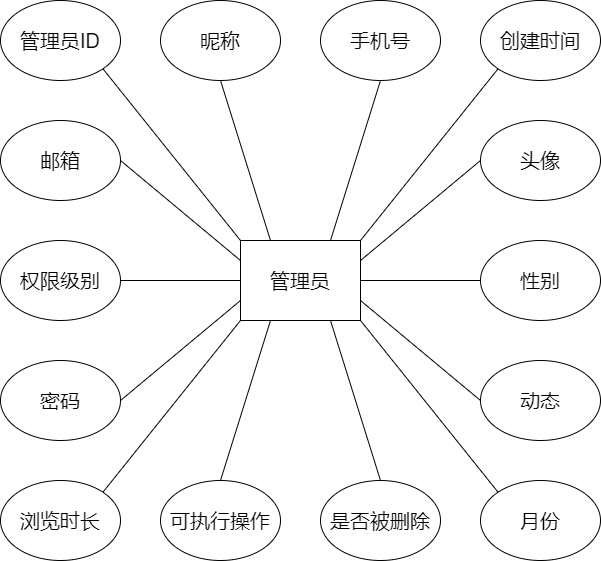

The diagram above was exported from draw.io. Its source (the exported page's mxGraphModel, read from the mxfile embedded in the PNG):
<mxGraphModel dx="1454" dy="4103" grid="1" gridSize="10" guides="1" tooltips="1" connect="1" arrows="1" fold="1" page="1" pageScale="1" pageWidth="827" pageHeight="1169" math="0" shadow="0">
  <root>
    <mxCell id="0" />
    <mxCell id="1" parent="0" />
    <mxCell id="2" value="管理员" style="rounded=0;whiteSpace=wrap;html=1;fontSize=20;" vertex="1" parent="1">
      <mxGeometry x="280" y="-3242" width="120" height="80" as="geometry" />
    </mxCell>
    <mxCell id="3" value="管理员ID" style="ellipse;whiteSpace=wrap;html=1;fontSize=20;" vertex="1" parent="1">
      <mxGeometry x="40" y="-3482" width="120" height="80" as="geometry" />
    </mxCell>
    <mxCell id="4" value="创建时间" style="ellipse;whiteSpace=wrap;html=1;fontSize=20;" vertex="1" parent="1">
      <mxGeometry x="520" y="-3482" width="120" height="80" as="geometry" />
    </mxCell>
    <mxCell id="5" value="浏览时长" style="ellipse;whiteSpace=wrap;html=1;fontSize=20;" vertex="1" parent="1">
      <mxGeometry x="40" y="-3002" width="120" height="80" as="geometry" />
    </mxCell>
    <mxCell id="6" value="" style="endArrow=none;html=1;fontSize=20;entryX=0;entryY=1;entryDx=0;entryDy=0;exitX=1;exitY=0;exitDx=0;exitDy=0;" edge="1" parent="1" source="2" target="4">
      <mxGeometry width="50" height="50" relative="1" as="geometry">
        <mxPoint x="440" y="-3202" as="sourcePoint" />
        <mxPoint x="560" y="-3322" as="targetPoint" />
      </mxGeometry>
    </mxCell>
    <mxCell id="7" value="" style="endArrow=none;html=1;fontSize=20;entryX=0;entryY=1;entryDx=0;entryDy=0;exitX=1;exitY=0;exitDx=0;exitDy=0;" edge="1" parent="1" source="5" target="2">
      <mxGeometry width="50" height="50" relative="1" as="geometry">
        <mxPoint x="490" y="-3152" as="sourcePoint" />
        <mxPoint x="610" y="-3272" as="targetPoint" />
      </mxGeometry>
    </mxCell>
    <mxCell id="8" value="" style="endArrow=none;html=1;fontSize=20;entryX=1;entryY=1;entryDx=0;entryDy=0;exitX=0;exitY=0;exitDx=0;exitDy=0;" edge="1" parent="1" source="2" target="3">
      <mxGeometry width="50" height="50" relative="1" as="geometry">
        <mxPoint x="500" y="-3142" as="sourcePoint" />
        <mxPoint x="620" y="-3262" as="targetPoint" />
      </mxGeometry>
    </mxCell>
    <mxCell id="9" value="月份" style="ellipse;whiteSpace=wrap;html=1;fontSize=20;" vertex="1" parent="1">
      <mxGeometry x="520" y="-3002" width="120" height="80" as="geometry" />
    </mxCell>
    <mxCell id="10" value="" style="endArrow=none;html=1;fontSize=20;entryX=0;entryY=0;entryDx=0;entryDy=0;exitX=1;exitY=1;exitDx=0;exitDy=0;" edge="1" parent="1" source="2" target="9">
      <mxGeometry width="50" height="50" relative="1" as="geometry">
        <mxPoint x="410" y="-3232" as="sourcePoint" />
        <mxPoint x="467.57359312880703" y="-3283.715728752538" as="targetPoint" />
      </mxGeometry>
    </mxCell>
    <mxCell id="11" value="手机号&lt;span style=&quot;color: rgba(0 , 0 , 0 , 0) ; font-family: monospace ; font-size: 0px&quot;&gt;%3CmxGraphModel%3E%3Croot%3E%3CmxCell%20id%3D%220%22%2F%3E%3CmxCell%20id%3D%221%22%20parent%3D%220%22%2F%3E%3CmxCell%20id%3D%222%22%20value%3D%22%E5%88%9B%E5%BB%BA%E6%97%B6%E9%97%B4%22%20style%3D%22ellipse%3BwhiteSpace%3Dwrap%3Bhtml%3D1%3BfontSize%3D20%3B%22%20vertex%3D%221%22%20parent%3D%221%22%3E%3CmxGeometry%20x%3D%22400%22%20y%3D%22-2280%22%20width%3D%22120%22%20height%3D%2280%22%20as%3D%22geometry%22%2F%3E%3C%2FmxCell%3E%3C%2Froot%3E%3C%2FmxGraphModel%3E&lt;/span&gt;" style="ellipse;whiteSpace=wrap;html=1;fontSize=20;" vertex="1" parent="1">
      <mxGeometry x="360" y="-3482" width="120" height="80" as="geometry" />
    </mxCell>
    <mxCell id="12" value="昵称" style="ellipse;whiteSpace=wrap;html=1;fontSize=20;" vertex="1" parent="1">
      <mxGeometry x="200" y="-3482" width="120" height="80" as="geometry" />
    </mxCell>
    <mxCell id="13" value="邮箱" style="ellipse;whiteSpace=wrap;html=1;fontSize=20;" vertex="1" parent="1">
      <mxGeometry x="40" y="-3362" width="120" height="80" as="geometry" />
    </mxCell>
    <mxCell id="14" value="密码" style="ellipse;whiteSpace=wrap;html=1;fontSize=20;" vertex="1" parent="1">
      <mxGeometry x="40" y="-3122" width="120" height="80" as="geometry" />
    </mxCell>
    <mxCell id="15" value="性别" style="ellipse;whiteSpace=wrap;html=1;fontSize=20;" vertex="1" parent="1">
      <mxGeometry x="520" y="-3242" width="120" height="80" as="geometry" />
    </mxCell>
    <mxCell id="16" value="头像" style="ellipse;whiteSpace=wrap;html=1;fontSize=20;" vertex="1" parent="1">
      <mxGeometry x="520" y="-3362" width="120" height="80" as="geometry" />
    </mxCell>
    <mxCell id="17" value="动态" style="ellipse;whiteSpace=wrap;html=1;fontSize=20;" vertex="1" parent="1">
      <mxGeometry x="520" y="-3122" width="120" height="80" as="geometry" />
    </mxCell>
    <mxCell id="18" value="权限级别" style="ellipse;whiteSpace=wrap;html=1;fontSize=20;" vertex="1" parent="1">
      <mxGeometry x="40" y="-3242" width="120" height="80" as="geometry" />
    </mxCell>
    <mxCell id="19" value="可执行操作" style="ellipse;whiteSpace=wrap;html=1;fontSize=20;" vertex="1" parent="1">
      <mxGeometry x="200" y="-3002" width="120" height="80" as="geometry" />
    </mxCell>
    <mxCell id="20" value="是否被删除" style="ellipse;whiteSpace=wrap;html=1;fontSize=20;" vertex="1" parent="1">
      <mxGeometry x="360" y="-3002" width="120" height="80" as="geometry" />
    </mxCell>
    <mxCell id="21" value="" style="endArrow=none;html=1;fontSize=20;entryX=0.5;entryY=1;entryDx=0;entryDy=0;exitX=0.25;exitY=0;exitDx=0;exitDy=0;" edge="1" parent="1" source="2" target="12">
      <mxGeometry width="50" height="50" relative="1" as="geometry">
        <mxPoint x="290" y="-3232" as="sourcePoint" />
        <mxPoint x="152.42640687119274" y="-3403.715728752538" as="targetPoint" />
      </mxGeometry>
    </mxCell>
    <mxCell id="22" value="" style="endArrow=none;html=1;fontSize=20;entryX=0.5;entryY=1;entryDx=0;entryDy=0;exitX=0.75;exitY=0;exitDx=0;exitDy=0;" edge="1" parent="1" source="2" target="11">
      <mxGeometry width="50" height="50" relative="1" as="geometry">
        <mxPoint x="300" y="-3222" as="sourcePoint" />
        <mxPoint x="162.42640687119274" y="-3393.715728752538" as="targetPoint" />
      </mxGeometry>
    </mxCell>
    <mxCell id="23" value="" style="endArrow=none;html=1;fontSize=20;entryX=1;entryY=0.5;entryDx=0;entryDy=0;exitX=0;exitY=0.25;exitDx=0;exitDy=0;" edge="1" parent="1" source="2" target="13">
      <mxGeometry width="50" height="50" relative="1" as="geometry">
        <mxPoint x="310" y="-3212" as="sourcePoint" />
        <mxPoint x="172.42640687119274" y="-3383.715728752538" as="targetPoint" />
      </mxGeometry>
    </mxCell>
    <mxCell id="24" value="" style="endArrow=none;html=1;fontSize=20;entryX=1;entryY=0.5;entryDx=0;entryDy=0;exitX=0;exitY=0.5;exitDx=0;exitDy=0;" edge="1" parent="1" source="2" target="18">
      <mxGeometry width="50" height="50" relative="1" as="geometry">
        <mxPoint x="320" y="-3202" as="sourcePoint" />
        <mxPoint x="182.42640687119274" y="-3373.715728752538" as="targetPoint" />
      </mxGeometry>
    </mxCell>
    <mxCell id="25" value="" style="endArrow=none;html=1;fontSize=20;entryX=1;entryY=0.5;entryDx=0;entryDy=0;exitX=0;exitY=0.75;exitDx=0;exitDy=0;" edge="1" parent="1" source="2" target="14">
      <mxGeometry width="50" height="50" relative="1" as="geometry">
        <mxPoint x="330" y="-3192" as="sourcePoint" />
        <mxPoint x="192.42640687119274" y="-3363.715728752538" as="targetPoint" />
      </mxGeometry>
    </mxCell>
    <mxCell id="26" value="" style="endArrow=none;html=1;fontSize=20;entryX=0.5;entryY=0;entryDx=0;entryDy=0;exitX=0.25;exitY=1;exitDx=0;exitDy=0;" edge="1" parent="1" source="2" target="19">
      <mxGeometry width="50" height="50" relative="1" as="geometry">
        <mxPoint x="340" y="-3182" as="sourcePoint" />
        <mxPoint x="202.42640687119274" y="-3353.715728752538" as="targetPoint" />
      </mxGeometry>
    </mxCell>
    <mxCell id="27" value="" style="endArrow=none;html=1;fontSize=20;entryX=0.5;entryY=0;entryDx=0;entryDy=0;exitX=0.75;exitY=1;exitDx=0;exitDy=0;" edge="1" parent="1" source="2" target="20">
      <mxGeometry width="50" height="50" relative="1" as="geometry">
        <mxPoint x="350" y="-3172" as="sourcePoint" />
        <mxPoint x="212.42640687119274" y="-3343.715728752538" as="targetPoint" />
      </mxGeometry>
    </mxCell>
    <mxCell id="28" value="" style="endArrow=none;html=1;fontSize=20;entryX=1;entryY=0.75;entryDx=0;entryDy=0;exitX=0;exitY=0.5;exitDx=0;exitDy=0;" edge="1" parent="1" source="17" target="2">
      <mxGeometry width="50" height="50" relative="1" as="geometry">
        <mxPoint x="360" y="-3162" as="sourcePoint" />
        <mxPoint x="222.42640687119274" y="-3333.715728752538" as="targetPoint" />
      </mxGeometry>
    </mxCell>
    <mxCell id="29" value="" style="endArrow=none;html=1;fontSize=20;entryX=1;entryY=0.5;entryDx=0;entryDy=0;exitX=0;exitY=0.5;exitDx=0;exitDy=0;" edge="1" parent="1" source="15" target="2">
      <mxGeometry width="50" height="50" relative="1" as="geometry">
        <mxPoint x="370" y="-3152" as="sourcePoint" />
        <mxPoint x="232.42640687119274" y="-3323.715728752538" as="targetPoint" />
      </mxGeometry>
    </mxCell>
    <mxCell id="30" value="" style="endArrow=none;html=1;fontSize=20;entryX=1;entryY=0.25;entryDx=0;entryDy=0;exitX=0;exitY=0.5;exitDx=0;exitDy=0;" edge="1" parent="1" source="16" target="2">
      <mxGeometry width="50" height="50" relative="1" as="geometry">
        <mxPoint x="380" y="-3142" as="sourcePoint" />
        <mxPoint x="242.42640687119274" y="-3313.715728752538" as="targetPoint" />
      </mxGeometry>
    </mxCell>
  </root>
</mxGraphModel>